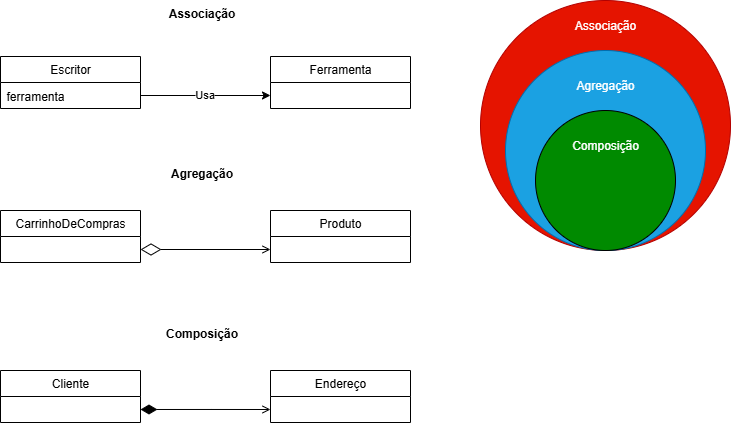

The diagram above was exported from draw.io. Its source (the exported page's mxGraphModel, read from the mxfile embedded in the PNG):
<mxGraphModel dx="983" dy="518" grid="1" gridSize="10" guides="1" tooltips="1" connect="1" arrows="1" fold="1" page="1" pageScale="1" pageWidth="850" pageHeight="1100" math="0" shadow="0">
  <root>
    <mxCell id="0" />
    <mxCell id="1" parent="0" />
    <mxCell id="AoVxB1U9JVqG5GNcEu-a-1" value="" style="ellipse;whiteSpace=wrap;html=1;aspect=fixed;fillColor=light-dark(#E51400,#F19C99);fontColor=#ffffff;strokeColor=light-dark(#B20000,#FF6666);" vertex="1" parent="1">
      <mxGeometry x="580" y="50" width="250" height="250" as="geometry" />
    </mxCell>
    <mxCell id="AoVxB1U9JVqG5GNcEu-a-2" value="Associação" style="text;html=1;align=center;verticalAlign=middle;whiteSpace=wrap;rounded=0;fillColor=none;strokeColor=none;fontColor=#ffffff;" vertex="1" parent="1">
      <mxGeometry x="675" y="60" width="60" height="30" as="geometry" />
    </mxCell>
    <mxCell id="AoVxB1U9JVqG5GNcEu-a-3" value="" style="ellipse;whiteSpace=wrap;html=1;aspect=fixed;fillColor=light-dark(#1BA1E2,#A9C4EB);strokeColor=#006EAF;fontColor=#ffffff;" vertex="1" parent="1">
      <mxGeometry x="605" y="100" width="200" height="200" as="geometry" />
    </mxCell>
    <mxCell id="AoVxB1U9JVqG5GNcEu-a-4" value="Agregação" style="text;html=1;align=center;verticalAlign=middle;whiteSpace=wrap;rounded=0;fillColor=none;fontColor=#ffffff;strokeColor=none;" vertex="1" parent="1">
      <mxGeometry x="675" y="120" width="60" height="30" as="geometry" />
    </mxCell>
    <mxCell id="AoVxB1U9JVqG5GNcEu-a-6" value="" style="ellipse;whiteSpace=wrap;html=1;aspect=fixed;fillColor=light-dark(#008A00,#9AC7BF);fontColor=#ffffff;strokeColor=light-dark(#000000,#66CC00);" vertex="1" parent="1">
      <mxGeometry x="635" y="160" width="140" height="140" as="geometry" />
    </mxCell>
    <mxCell id="AoVxB1U9JVqG5GNcEu-a-7" value="Composição" style="text;html=1;align=center;verticalAlign=middle;whiteSpace=wrap;rounded=0;fillColor=none;fontColor=#ffffff;strokeColor=none;" vertex="1" parent="1">
      <mxGeometry x="675" y="180" width="60" height="30" as="geometry" />
    </mxCell>
    <mxCell id="AoVxB1U9JVqG5GNcEu-a-8" value="Escritor" style="swimlane;fontStyle=0;childLayout=stackLayout;horizontal=1;startSize=26;fillColor=none;horizontalStack=0;resizeParent=1;resizeParentMax=0;resizeLast=0;collapsible=1;marginBottom=0;whiteSpace=wrap;html=1;" vertex="1" parent="1">
      <mxGeometry x="100" y="106" width="140" height="52" as="geometry" />
    </mxCell>
    <mxCell id="AoVxB1U9JVqG5GNcEu-a-9" value="ferramenta" style="text;strokeColor=none;fillColor=none;align=left;verticalAlign=top;spacingLeft=4;spacingRight=4;overflow=hidden;rotatable=0;points=[[0,0.5],[1,0.5]];portConstraint=eastwest;whiteSpace=wrap;html=1;" vertex="1" parent="AoVxB1U9JVqG5GNcEu-a-8">
      <mxGeometry y="26" width="140" height="26" as="geometry" />
    </mxCell>
    <mxCell id="AoVxB1U9JVqG5GNcEu-a-12" value="Ferramenta" style="swimlane;fontStyle=0;childLayout=stackLayout;horizontal=1;startSize=26;fillColor=none;horizontalStack=0;resizeParent=1;resizeParentMax=0;resizeLast=0;collapsible=1;marginBottom=0;whiteSpace=wrap;html=1;" vertex="1" parent="1">
      <mxGeometry x="370" y="106" width="140" height="52" as="geometry" />
    </mxCell>
    <mxCell id="AoVxB1U9JVqG5GNcEu-a-16" style="edgeStyle=orthogonalEdgeStyle;rounded=0;orthogonalLoop=1;jettySize=auto;html=1;entryX=0;entryY=0.75;entryDx=0;entryDy=0;" edge="1" parent="1" source="AoVxB1U9JVqG5GNcEu-a-9" target="AoVxB1U9JVqG5GNcEu-a-12">
      <mxGeometry relative="1" as="geometry" />
    </mxCell>
    <mxCell id="AoVxB1U9JVqG5GNcEu-a-17" value="Usa" style="edgeLabel;html=1;align=center;verticalAlign=middle;resizable=0;points=[];" vertex="1" connectable="0" parent="AoVxB1U9JVqG5GNcEu-a-16">
      <mxGeometry x="-0.0154" y="1" relative="1" as="geometry">
        <mxPoint as="offset" />
      </mxGeometry>
    </mxCell>
    <mxCell id="AoVxB1U9JVqG5GNcEu-a-27" style="edgeStyle=orthogonalEdgeStyle;rounded=0;orthogonalLoop=1;jettySize=auto;html=1;exitX=0;exitY=0.75;exitDx=0;exitDy=0;endArrow=diamondThin;endFill=0;entryX=1;entryY=0.75;entryDx=0;entryDy=0;startArrow=open;startFill=0;endSize=18;" edge="1" parent="1" source="AoVxB1U9JVqG5GNcEu-a-22" target="AoVxB1U9JVqG5GNcEu-a-20">
      <mxGeometry relative="1" as="geometry">
        <mxPoint x="240" y="300" as="targetPoint" />
        <mxPoint x="200" y="330" as="sourcePoint" />
      </mxGeometry>
    </mxCell>
    <mxCell id="AoVxB1U9JVqG5GNcEu-a-20" value="CarrinhoDeCompras" style="swimlane;fontStyle=0;childLayout=stackLayout;horizontal=1;startSize=26;fillColor=none;horizontalStack=0;resizeParent=1;resizeParentMax=0;resizeLast=0;collapsible=1;marginBottom=0;whiteSpace=wrap;html=1;" vertex="1" parent="1">
      <mxGeometry x="100" y="260" width="140" height="52" as="geometry" />
    </mxCell>
    <mxCell id="AoVxB1U9JVqG5GNcEu-a-22" value="Produto" style="swimlane;fontStyle=0;childLayout=stackLayout;horizontal=1;startSize=26;fillColor=none;horizontalStack=0;resizeParent=1;resizeParentMax=0;resizeLast=0;collapsible=1;marginBottom=0;whiteSpace=wrap;html=1;" vertex="1" parent="1">
      <mxGeometry x="370" y="260" width="140" height="52" as="geometry" />
    </mxCell>
    <mxCell id="AoVxB1U9JVqG5GNcEu-a-28" style="edgeStyle=orthogonalEdgeStyle;rounded=0;orthogonalLoop=1;jettySize=auto;html=1;exitX=0;exitY=0.75;exitDx=0;exitDy=0;endArrow=diamondThin;endFill=1;startArrow=open;startFill=0;endSize=14;" edge="1" source="AoVxB1U9JVqG5GNcEu-a-30" parent="1">
      <mxGeometry relative="1" as="geometry">
        <mxPoint x="240" y="459" as="targetPoint" />
        <mxPoint x="200" y="490" as="sourcePoint" />
      </mxGeometry>
    </mxCell>
    <mxCell id="AoVxB1U9JVqG5GNcEu-a-29" value="Cliente" style="swimlane;fontStyle=0;childLayout=stackLayout;horizontal=1;startSize=26;fillColor=none;horizontalStack=0;resizeParent=1;resizeParentMax=0;resizeLast=0;collapsible=1;marginBottom=0;whiteSpace=wrap;html=1;" vertex="1" parent="1">
      <mxGeometry x="100" y="420" width="140" height="52" as="geometry" />
    </mxCell>
    <mxCell id="AoVxB1U9JVqG5GNcEu-a-30" value="Endereço" style="swimlane;fontStyle=0;childLayout=stackLayout;horizontal=1;startSize=26;fillColor=none;horizontalStack=0;resizeParent=1;resizeParentMax=0;resizeLast=0;collapsible=1;marginBottom=0;whiteSpace=wrap;html=1;" vertex="1" parent="1">
      <mxGeometry x="370" y="420" width="140" height="52" as="geometry" />
    </mxCell>
    <mxCell id="AoVxB1U9JVqG5GNcEu-a-31" value="Associação" style="text;align=center;fontStyle=1;verticalAlign=middle;spacingLeft=3;spacingRight=3;strokeColor=none;rotatable=0;points=[[0,0.5],[1,0.5]];portConstraint=eastwest;html=1;" vertex="1" parent="1">
      <mxGeometry x="261" y="50" width="80" height="26" as="geometry" />
    </mxCell>
    <mxCell id="AoVxB1U9JVqG5GNcEu-a-32" value="Agregação" style="text;align=center;fontStyle=1;verticalAlign=middle;spacingLeft=3;spacingRight=3;strokeColor=none;rotatable=0;points=[[0,0.5],[1,0.5]];portConstraint=eastwest;html=1;" vertex="1" parent="1">
      <mxGeometry x="261" y="210" width="80" height="26" as="geometry" />
    </mxCell>
    <mxCell id="AoVxB1U9JVqG5GNcEu-a-33" value="Composição" style="text;align=center;fontStyle=1;verticalAlign=middle;spacingLeft=3;spacingRight=3;strokeColor=none;rotatable=0;points=[[0,0.5],[1,0.5]];portConstraint=eastwest;html=1;" vertex="1" parent="1">
      <mxGeometry x="261" y="370" width="80" height="26" as="geometry" />
    </mxCell>
  </root>
</mxGraphModel>